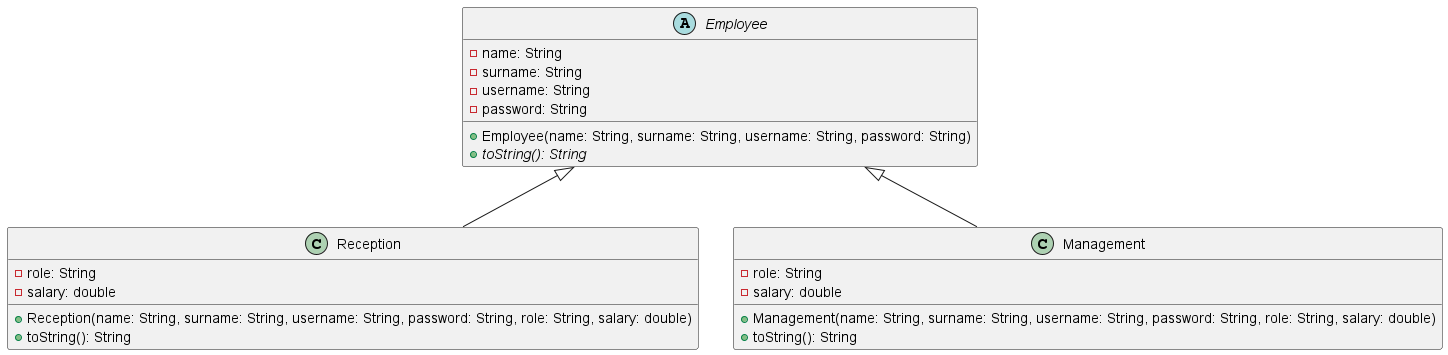

The diagram above was rendered by PlantUML. Its source (embedded in the PNG):
@startuml
abstract class Employee {
  - name: String
  - surname: String
  - username: String
  - password: String
  + Employee(name: String, surname: String, username: String, password: String)
  + {abstract} toString(): String
}

class Reception {
  - role: String
  - salary: double
  + Reception(name: String, surname: String, username: String, password: String, role: String, salary: double)
  + toString(): String
}

class Management {
  - role: String
  - salary: double
  + Management(name: String, surname: String, username: String, password: String, role: String, salary: double)
  + toString(): String
}

Employee <|-- Reception
Employee <|-- Management
@enduml